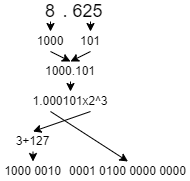

The diagram above was exported from draw.io. Its source (the exported page's mxGraphModel, read from the mxfile embedded in the PNG):
<mxGraphModel dx="345" dy="202" grid="1" gridSize="10" guides="1" tooltips="1" connect="1" arrows="1" fold="1" page="1" pageScale="1" pageWidth="827" pageHeight="1169" math="0" shadow="0">
  <root>
    <mxCell id="0" />
    <mxCell id="1" parent="0" />
    <mxCell id="D-iYNbh4Qa-dHozc_lKu-9" value="8" style="text;html=1;align=center;verticalAlign=middle;whiteSpace=wrap;rounded=0;fontSize=18;" vertex="1" parent="1">
      <mxGeometry x="420" y="300" width="20" height="20" as="geometry" />
    </mxCell>
    <mxCell id="D-iYNbh4Qa-dHozc_lKu-10" value="1000" style="text;html=1;align=center;verticalAlign=middle;whiteSpace=wrap;rounded=0;" vertex="1" parent="1">
      <mxGeometry x="415" y="330" width="30" height="20" as="geometry" />
    </mxCell>
    <mxCell id="D-iYNbh4Qa-dHozc_lKu-11" value="625&amp;nbsp;" style="text;html=1;align=center;verticalAlign=middle;whiteSpace=wrap;rounded=0;fontSize=18;" vertex="1" parent="1">
      <mxGeometry x="450" y="300" width="40" height="20" as="geometry" />
    </mxCell>
    <mxCell id="D-iYNbh4Qa-dHozc_lKu-12" value="." style="text;html=1;align=center;verticalAlign=middle;whiteSpace=wrap;rounded=0;fontSize=18;" vertex="1" parent="1">
      <mxGeometry x="440" y="300" width="10" height="20" as="geometry" />
    </mxCell>
    <mxCell id="D-iYNbh4Qa-dHozc_lKu-13" value="101" style="text;html=1;align=center;verticalAlign=middle;whiteSpace=wrap;rounded=0;" vertex="1" parent="1">
      <mxGeometry x="455" y="330" width="30" height="20" as="geometry" />
    </mxCell>
    <mxCell id="D-iYNbh4Qa-dHozc_lKu-14" value="" style="endArrow=classic;html=1;rounded=0;exitX=0.5;exitY=1;exitDx=0;exitDy=0;entryX=0.5;entryY=0;entryDx=0;entryDy=0;" edge="1" parent="1" source="D-iYNbh4Qa-dHozc_lKu-9" target="D-iYNbh4Qa-dHozc_lKu-10">
      <mxGeometry width="50" height="50" relative="1" as="geometry">
        <mxPoint x="370" y="330" as="sourcePoint" />
        <mxPoint x="420" y="280" as="targetPoint" />
      </mxGeometry>
    </mxCell>
    <mxCell id="D-iYNbh4Qa-dHozc_lKu-16" value="" style="endArrow=classic;html=1;rounded=0;entryX=0.5;entryY=0;entryDx=0;entryDy=0;exitX=0.5;exitY=1;exitDx=0;exitDy=0;" edge="1" parent="1" source="D-iYNbh4Qa-dHozc_lKu-11" target="D-iYNbh4Qa-dHozc_lKu-13">
      <mxGeometry width="50" height="50" relative="1" as="geometry">
        <mxPoint x="420" y="340" as="sourcePoint" />
        <mxPoint x="470" y="290" as="targetPoint" />
      </mxGeometry>
    </mxCell>
    <mxCell id="D-iYNbh4Qa-dHozc_lKu-17" value="1000.101" style="text;html=1;align=center;verticalAlign=middle;whiteSpace=wrap;rounded=0;" vertex="1" parent="1">
      <mxGeometry x="415" y="360" width="70" height="20" as="geometry" />
    </mxCell>
    <mxCell id="D-iYNbh4Qa-dHozc_lKu-18" value="" style="endArrow=classic;html=1;rounded=0;exitX=0.5;exitY=1;exitDx=0;exitDy=0;entryX=0.5;entryY=0;entryDx=0;entryDy=0;" edge="1" parent="1" source="D-iYNbh4Qa-dHozc_lKu-10" target="D-iYNbh4Qa-dHozc_lKu-17">
      <mxGeometry width="50" height="50" relative="1" as="geometry">
        <mxPoint x="420" y="340" as="sourcePoint" />
        <mxPoint x="470" y="290" as="targetPoint" />
      </mxGeometry>
    </mxCell>
    <mxCell id="D-iYNbh4Qa-dHozc_lKu-19" value="" style="endArrow=classic;html=1;rounded=0;exitX=0.5;exitY=1;exitDx=0;exitDy=0;entryX=0.5;entryY=0;entryDx=0;entryDy=0;fontSize=10;" edge="1" parent="1" source="D-iYNbh4Qa-dHozc_lKu-13" target="D-iYNbh4Qa-dHozc_lKu-17">
      <mxGeometry width="50" height="50" relative="1" as="geometry">
        <mxPoint x="440" y="360" as="sourcePoint" />
        <mxPoint x="465" y="370" as="targetPoint" />
      </mxGeometry>
    </mxCell>
    <mxCell id="D-iYNbh4Qa-dHozc_lKu-20" value="1.000101x2^3" style="text;html=1;align=center;verticalAlign=middle;whiteSpace=wrap;rounded=0;" vertex="1" parent="1">
      <mxGeometry x="410" y="390" width="80" height="20" as="geometry" />
    </mxCell>
    <mxCell id="D-iYNbh4Qa-dHozc_lKu-22" value="" style="endArrow=classic;html=1;rounded=0;entryX=0.5;entryY=0;entryDx=0;entryDy=0;exitX=0.5;exitY=1;exitDx=0;exitDy=0;" edge="1" parent="1" source="D-iYNbh4Qa-dHozc_lKu-17" target="D-iYNbh4Qa-dHozc_lKu-20">
      <mxGeometry width="50" height="50" relative="1" as="geometry">
        <mxPoint x="420" y="400" as="sourcePoint" />
        <mxPoint x="470" y="350" as="targetPoint" />
      </mxGeometry>
    </mxCell>
    <mxCell id="D-iYNbh4Qa-dHozc_lKu-23" value="0001 0100 0000 0000" style="text;html=1;align=center;verticalAlign=middle;whiteSpace=wrap;rounded=0;" vertex="1" parent="1">
      <mxGeometry x="445" y="460" width="125" height="20" as="geometry" />
    </mxCell>
    <mxCell id="D-iYNbh4Qa-dHozc_lKu-24" value="3+127&lt;span style=&quot;color: rgba(0, 0, 0, 0); font-family: monospace; font-size: 0px; text-align: start; text-wrap: nowrap;&quot;&gt;%3CmxGraphModel%3E%3Croot%3E%3CmxCell%20id%3D%220%22%2F%3E%3CmxCell%20id%3D%221%22%20parent%3D%220%22%2F%3E%3CmxCell%20id%3D%222%22%20value%3D%220001%200100%200000%200000%22%20style%3D%22text%3Bhtml%3D1%3Balign%3Dcenter%3BverticalAlign%3Dmiddle%3BwhiteSpace%3Dwrap%3Brounded%3D0%3B%22%20vertex%3D%221%22%20parent%3D%221%22%3E%3CmxGeometry%20x%3D%22445%22%20y%3D%22420%22%20width%3D%22125%22%20height%3D%2220%22%20as%3D%22geometry%22%2F%3E%3C%2FmxCell%3E%3C%2Froot%3E%3C%2FmxGraphModel%3E&lt;/span&gt;" style="text;html=1;align=center;verticalAlign=middle;whiteSpace=wrap;rounded=0;" vertex="1" parent="1">
      <mxGeometry x="390" y="430" width="45" height="20" as="geometry" />
    </mxCell>
    <mxCell id="D-iYNbh4Qa-dHozc_lKu-25" value="1000 0010" style="text;html=1;align=center;verticalAlign=middle;whiteSpace=wrap;rounded=0;" vertex="1" parent="1">
      <mxGeometry x="380" y="460" width="65" height="20" as="geometry" />
    </mxCell>
    <mxCell id="D-iYNbh4Qa-dHozc_lKu-26" value="" style="endArrow=classic;html=1;rounded=0;entryX=0.5;entryY=0;entryDx=0;entryDy=0;exitX=0.75;exitY=1;exitDx=0;exitDy=0;" edge="1" parent="1" source="D-iYNbh4Qa-dHozc_lKu-20" target="D-iYNbh4Qa-dHozc_lKu-24">
      <mxGeometry width="50" height="50" relative="1" as="geometry">
        <mxPoint x="420" y="480" as="sourcePoint" />
        <mxPoint x="470" y="430" as="targetPoint" />
      </mxGeometry>
    </mxCell>
    <mxCell id="D-iYNbh4Qa-dHozc_lKu-27" value="" style="endArrow=classic;html=1;rounded=0;exitX=0.25;exitY=1;exitDx=0;exitDy=0;entryX=0.5;entryY=0;entryDx=0;entryDy=0;" edge="1" parent="1" source="D-iYNbh4Qa-dHozc_lKu-20" target="D-iYNbh4Qa-dHozc_lKu-23">
      <mxGeometry width="50" height="50" relative="1" as="geometry">
        <mxPoint x="420" y="480" as="sourcePoint" />
        <mxPoint x="470" y="430" as="targetPoint" />
      </mxGeometry>
    </mxCell>
    <mxCell id="D-iYNbh4Qa-dHozc_lKu-28" value="" style="endArrow=classic;html=1;rounded=0;exitX=0.5;exitY=1;exitDx=0;exitDy=0;entryX=0.5;entryY=0;entryDx=0;entryDy=0;" edge="1" parent="1" source="D-iYNbh4Qa-dHozc_lKu-24" target="D-iYNbh4Qa-dHozc_lKu-25">
      <mxGeometry width="50" height="50" relative="1" as="geometry">
        <mxPoint x="420" y="480" as="sourcePoint" />
        <mxPoint x="470" y="430" as="targetPoint" />
      </mxGeometry>
    </mxCell>
  </root>
</mxGraphModel>